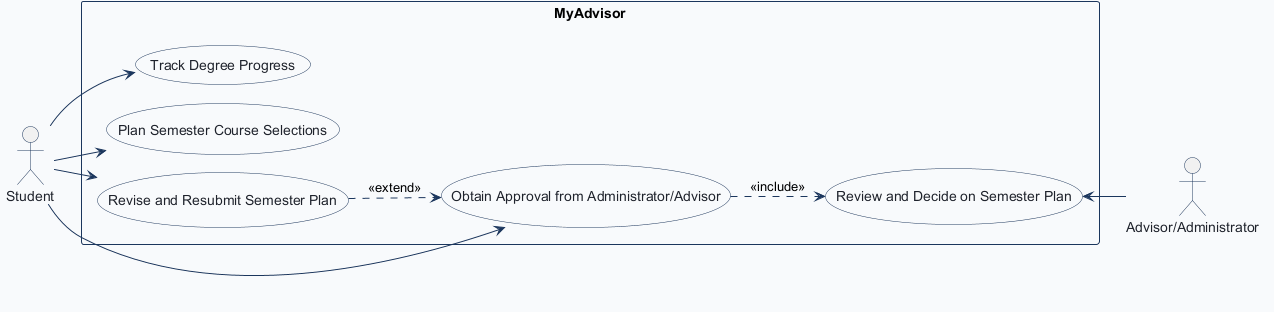

The diagram above was rendered by PlantUML. Its source (embedded in the PNG):
@startuml
!pragma layout smetana
!pragma layout smetana
left to right direction
skinparam shadowing false
skinparam actorBorderColor #1B365D
skinparam actorFontColor #1E232D
skinparam usecaseBackgroundColor #FFFFFF
skinparam usecaseBorderColor #1B365D
skinparam usecaseFontColor #1E232D
skinparam rectangleBorderColor #1B365D
skinparam rectangleBackgroundColor #F8FAFC
skinparam arrowColor #1B365D

actor "Student" as Student

rectangle "MyAdvisor" {
  usecase "Track Degree Progress" as Track_Degree_Progress
  usecase "Plan Semester Course Selections" as Plan_Semester_Course_Selections
  usecase "Obtain Approval from Administrator/Advisor" as Obtain_Approval_from_Administrator_Advisor
  usecase "Review and Decide on Semester Plan" as Review_and_Decide_on_Semester_Plan
  usecase "Revise and Resubmit Semester Plan" as Revise_and_Resubmit_Semester_Plan
}

actor "Advisor/Administrator" as Advisor_Administrator

Student --> Track_Degree_Progress
Student --> Plan_Semester_Course_Selections
Student --> Obtain_Approval_from_Administrator_Advisor
Obtain_Approval_from_Administrator_Advisor ..> Review_and_Decide_on_Semester_Plan : <<include>>
Review_and_Decide_on_Semester_Plan <-- Advisor_Administrator
Student --> Revise_and_Resubmit_Semester_Plan
Revise_and_Resubmit_Semester_Plan ..> Obtain_Approval_from_Administrator_Advisor : <<extend>>

@enduml